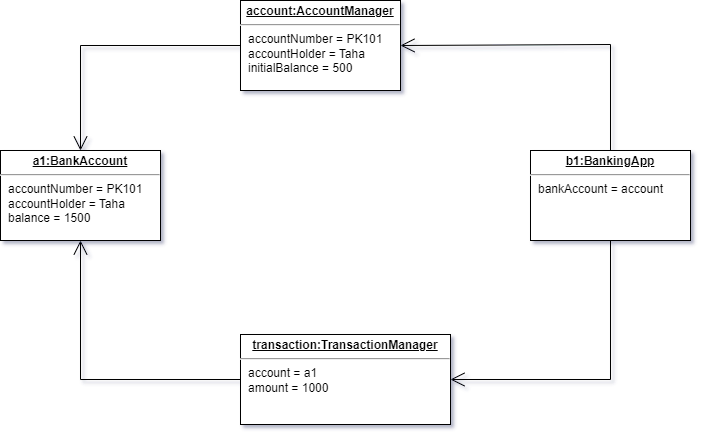

The diagram above was exported from draw.io. Its source (the exported page's mxGraphModel, read from the mxfile embedded in the PNG):
<mxGraphModel dx="440" dy="621" grid="1" gridSize="10" guides="1" tooltips="1" connect="1" arrows="1" fold="1" page="1" pageScale="1" pageWidth="850" pageHeight="1100" math="0" shadow="0">
  <root>
    <mxCell id="0" />
    <mxCell id="1" parent="0" />
    <mxCell id="H9OSnI1XZnYI7yRXE7xi-36" value="&lt;p style=&quot;margin:0px;margin-top:4px;text-align:center;text-decoration:underline;&quot;&gt;&lt;b&gt;account:AccountManager&lt;/b&gt;&lt;/p&gt;&lt;hr&gt;&lt;p style=&quot;margin:0px;margin-left:8px;&quot;&gt;accountNumber = PK101&lt;br&gt;accountHolder = Taha&lt;br&gt;initialBalance = 500&lt;/p&gt;" style="verticalAlign=top;align=left;overflow=fill;fontSize=12;fontFamily=Helvetica;html=1;whiteSpace=wrap;" vertex="1" parent="1">
      <mxGeometry x="1180" y="36" width="160" height="90" as="geometry" />
    </mxCell>
    <mxCell id="H9OSnI1XZnYI7yRXE7xi-37" value="&lt;p style=&quot;margin:0px;margin-top:4px;text-align:center;text-decoration:underline;&quot;&gt;&lt;b&gt;b1:BankingApp&lt;/b&gt;&lt;/p&gt;&lt;hr&gt;&lt;p style=&quot;margin:0px;margin-left:8px;&quot;&gt;bankAccount = account&lt;br&gt;&lt;/p&gt;" style="verticalAlign=top;align=left;overflow=fill;fontSize=12;fontFamily=Helvetica;html=1;whiteSpace=wrap;" vertex="1" parent="1">
      <mxGeometry x="1470" y="186" width="160" height="90" as="geometry" />
    </mxCell>
    <mxCell id="H9OSnI1XZnYI7yRXE7xi-38" value="&lt;p style=&quot;margin:0px;margin-top:4px;text-align:center;text-decoration:underline;&quot;&gt;&lt;b&gt;a1:BankAccount&lt;/b&gt;&lt;/p&gt;&lt;hr&gt;&lt;p style=&quot;margin:0px;margin-left:8px;&quot;&gt;accountNumber = PK101&lt;br&gt;accountHolder = Taha&lt;br&gt;balance = 1500&lt;/p&gt;" style="verticalAlign=top;align=left;overflow=fill;fontSize=12;fontFamily=Helvetica;html=1;whiteSpace=wrap;" vertex="1" parent="1">
      <mxGeometry x="940" y="186" width="160" height="90" as="geometry" />
    </mxCell>
    <mxCell id="H9OSnI1XZnYI7yRXE7xi-39" value="&lt;p style=&quot;margin:0px;margin-top:4px;text-align:center;text-decoration:underline;&quot;&gt;&lt;b&gt;transaction:TransactionManager&lt;/b&gt;&lt;/p&gt;&lt;hr&gt;&lt;p style=&quot;margin:0px;margin-left:8px;&quot;&gt;account = a1&lt;br&gt;amount = 1000&lt;/p&gt;" style="verticalAlign=top;align=left;overflow=fill;fontSize=12;fontFamily=Helvetica;html=1;whiteSpace=wrap;" vertex="1" parent="1">
      <mxGeometry x="1180" y="370" width="210" height="90" as="geometry" />
    </mxCell>
    <mxCell id="H9OSnI1XZnYI7yRXE7xi-40" value="" style="endArrow=open;endFill=1;endSize=12;html=1;rounded=0;exitX=0.5;exitY=0;exitDx=0;exitDy=0;entryX=1;entryY=0.5;entryDx=0;entryDy=0;" edge="1" parent="1" source="H9OSnI1XZnYI7yRXE7xi-37" target="H9OSnI1XZnYI7yRXE7xi-36">
      <mxGeometry width="160" relative="1" as="geometry">
        <mxPoint x="1550" y="165" as="sourcePoint" />
        <mxPoint x="1350" y="80" as="targetPoint" />
        <Array as="points">
          <mxPoint x="1550" y="80" />
        </Array>
      </mxGeometry>
    </mxCell>
    <mxCell id="H9OSnI1XZnYI7yRXE7xi-42" value="" style="endArrow=open;endFill=1;endSize=12;html=1;rounded=0;exitX=0;exitY=0.5;exitDx=0;exitDy=0;entryX=0.5;entryY=0;entryDx=0;entryDy=0;" edge="1" parent="1" source="H9OSnI1XZnYI7yRXE7xi-36" target="H9OSnI1XZnYI7yRXE7xi-38">
      <mxGeometry width="160" relative="1" as="geometry">
        <mxPoint x="1090" y="135" as="sourcePoint" />
        <mxPoint x="890" y="50" as="targetPoint" />
        <Array as="points">
          <mxPoint x="1020" y="81" />
        </Array>
      </mxGeometry>
    </mxCell>
    <mxCell id="H9OSnI1XZnYI7yRXE7xi-43" value="" style="endArrow=open;endFill=1;endSize=12;html=1;rounded=0;exitX=0;exitY=0.5;exitDx=0;exitDy=0;entryX=0.5;entryY=1;entryDx=0;entryDy=0;" edge="1" parent="1" source="H9OSnI1XZnYI7yRXE7xi-39" target="H9OSnI1XZnYI7yRXE7xi-38">
      <mxGeometry width="160" relative="1" as="geometry">
        <mxPoint x="1170" y="406" as="sourcePoint" />
        <mxPoint x="1010" y="511" as="targetPoint" />
        <Array as="points">
          <mxPoint x="1020" y="415" />
        </Array>
      </mxGeometry>
    </mxCell>
    <mxCell id="H9OSnI1XZnYI7yRXE7xi-44" value="" style="endArrow=open;endFill=1;endSize=12;html=1;rounded=0;exitX=0.5;exitY=1;exitDx=0;exitDy=0;entryX=1;entryY=0.5;entryDx=0;entryDy=0;" edge="1" parent="1" source="H9OSnI1XZnYI7yRXE7xi-37" target="H9OSnI1XZnYI7yRXE7xi-39">
      <mxGeometry width="160" relative="1" as="geometry">
        <mxPoint x="1700" y="386" as="sourcePoint" />
        <mxPoint x="1540" y="247" as="targetPoint" />
        <Array as="points">
          <mxPoint x="1550" y="415" />
        </Array>
      </mxGeometry>
    </mxCell>
  </root>
</mxGraphModel>